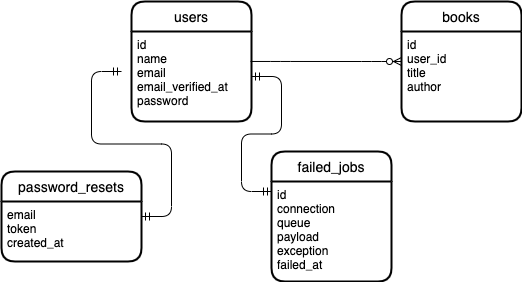

The diagram above was exported from draw.io. Its source (the exported page's mxGraphModel, read from the mxfile embedded in the PNG):
<mxGraphModel dx="958" dy="447" grid="1" gridSize="10" guides="1" tooltips="1" connect="1" arrows="1" fold="1" page="1" pageScale="1" pageWidth="827" pageHeight="1169" math="0" shadow="0">
  <root>
    <mxCell id="0" />
    <mxCell id="1" parent="0" />
    <mxCell id="9" value="users" style="swimlane;childLayout=stackLayout;horizontal=1;startSize=30;horizontalStack=0;rounded=1;fontSize=14;fontStyle=0;strokeWidth=2;resizeParent=0;resizeLast=1;shadow=0;dashed=0;align=center;" parent="1" vertex="1">
      <mxGeometry x="230" y="150" width="120" height="120" as="geometry">
        <mxRectangle x="170" y="120" width="70" height="30" as="alternateBounds" />
      </mxGeometry>
    </mxCell>
    <mxCell id="10" value="id&#10;name&#10;email&#10;email_verified_at&#10;password&#10;" style="align=left;strokeColor=none;fillColor=none;spacingLeft=4;fontSize=12;verticalAlign=top;resizable=0;rotatable=0;part=1;" parent="9" vertex="1">
      <mxGeometry y="30" width="120" height="90" as="geometry" />
    </mxCell>
    <mxCell id="16" value="books" style="swimlane;childLayout=stackLayout;horizontal=1;startSize=30;horizontalStack=0;rounded=1;fontSize=14;fontStyle=0;strokeWidth=2;resizeParent=0;resizeLast=1;shadow=0;dashed=0;align=center;" parent="1" vertex="1">
      <mxGeometry x="500" y="150" width="120" height="120" as="geometry">
        <mxRectangle x="170" y="120" width="70" height="30" as="alternateBounds" />
      </mxGeometry>
    </mxCell>
    <mxCell id="17" value="id&#10;user_id&#10;title&#10;author&#10;" style="align=left;strokeColor=none;fillColor=none;spacingLeft=4;fontSize=12;verticalAlign=top;resizable=0;rotatable=0;part=1;" parent="16" vertex="1">
      <mxGeometry y="30" width="120" height="90" as="geometry" />
    </mxCell>
    <mxCell id="19" value="failed_jobs" style="swimlane;childLayout=stackLayout;horizontal=1;startSize=30;horizontalStack=0;rounded=1;fontSize=14;fontStyle=0;strokeWidth=2;resizeParent=0;resizeLast=1;shadow=0;dashed=0;align=center;" parent="1" vertex="1">
      <mxGeometry x="370" y="300" width="120" height="130" as="geometry">
        <mxRectangle x="170" y="120" width="70" height="30" as="alternateBounds" />
      </mxGeometry>
    </mxCell>
    <mxCell id="20" value="id&#10;connection&#10;queue&#10;payload&#10;exception&#10;failed_at" style="align=left;strokeColor=none;fillColor=none;spacingLeft=4;fontSize=12;verticalAlign=top;resizable=0;rotatable=0;part=1;" parent="19" vertex="1">
      <mxGeometry y="30" width="120" height="100" as="geometry" />
    </mxCell>
    <mxCell id="21" value="password_resets" style="swimlane;childLayout=stackLayout;horizontal=1;startSize=30;horizontalStack=0;rounded=1;fontSize=14;fontStyle=0;strokeWidth=2;resizeParent=0;resizeLast=1;shadow=0;dashed=0;align=center;" parent="1" vertex="1">
      <mxGeometry x="100" y="320" width="140" height="90" as="geometry">
        <mxRectangle x="170" y="120" width="70" height="30" as="alternateBounds" />
      </mxGeometry>
    </mxCell>
    <mxCell id="22" value="email&#10;token&#10;created_at&#10;" style="align=left;strokeColor=none;fillColor=none;spacingLeft=4;fontSize=12;verticalAlign=top;resizable=0;rotatable=0;part=1;" parent="21" vertex="1">
      <mxGeometry y="30" width="140" height="60" as="geometry" />
    </mxCell>
    <mxCell id="24" value="" style="edgeStyle=entityRelationEdgeStyle;fontSize=12;html=1;endArrow=ERzeroToMany;endFill=1;entryX=0;entryY=0.5;entryDx=0;entryDy=0;exitX=0.992;exitY=0.333;exitDx=0;exitDy=0;exitPerimeter=0;" parent="1" source="10" target="16" edge="1">
      <mxGeometry width="100" height="100" relative="1" as="geometry">
        <mxPoint x="350" y="210" as="sourcePoint" />
        <mxPoint x="400" y="110" as="targetPoint" />
      </mxGeometry>
    </mxCell>
    <mxCell id="30" value="" style="edgeStyle=entityRelationEdgeStyle;fontSize=12;html=1;endArrow=ERmandOne;startArrow=ERmandOne;exitX=1;exitY=0.25;exitDx=0;exitDy=0;" parent="1" source="22" edge="1">
      <mxGeometry width="100" height="100" relative="1" as="geometry">
        <mxPoint x="40" y="410" as="sourcePoint" />
        <mxPoint x="220" y="220" as="targetPoint" />
      </mxGeometry>
    </mxCell>
    <mxCell id="31" value="" style="edgeStyle=entityRelationEdgeStyle;fontSize=12;html=1;endArrow=ERmandOne;startArrow=ERmandOne;entryX=0;entryY=0.1;entryDx=0;entryDy=0;entryPerimeter=0;exitX=1;exitY=0.5;exitDx=0;exitDy=0;" parent="1" source="10" target="20" edge="1">
      <mxGeometry width="100" height="100" relative="1" as="geometry">
        <mxPoint x="330" y="260" as="sourcePoint" />
        <mxPoint x="430" y="160" as="targetPoint" />
      </mxGeometry>
    </mxCell>
  </root>
</mxGraphModel>